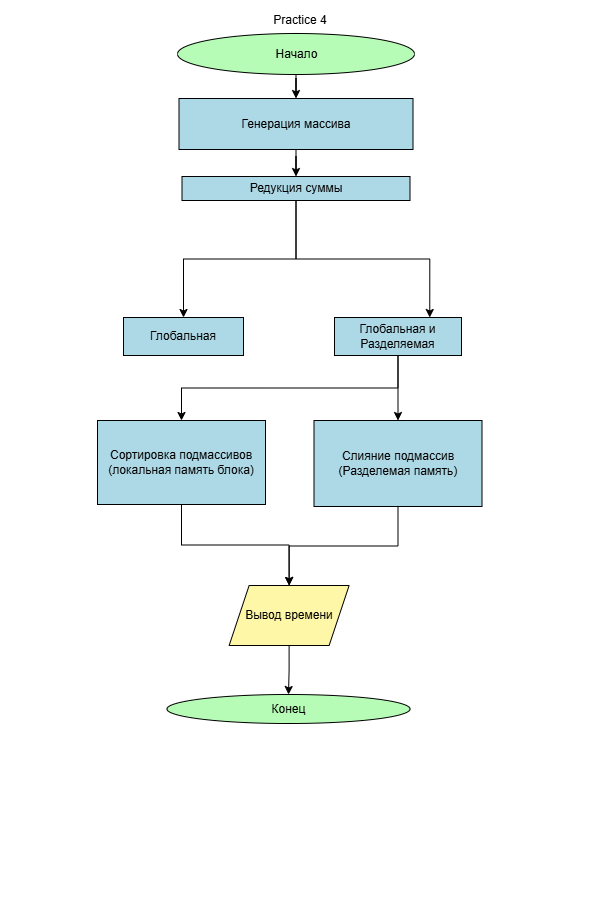

The diagram above was exported from draw.io. Its source (the exported page's mxGraphModel, read from the mxfile embedded in the PNG):
<mxGraphModel dx="778" dy="477" grid="0" gridSize="10" guides="1" tooltips="1" connect="1" arrows="1" fold="1" page="1" pageScale="1" pageWidth="600" pageHeight="900" background="light-dark(#000000,#FFFFFF)" math="0" shadow="0">
  <root>
    <mxCell id="0" />
    <mxCell id="1" parent="0" />
    <mxCell id="doy44mVqO59pjQrLM7yg-3" edge="1" parent="1" source="doy44mVqO59pjQrLM7yg-1" style="edgeStyle=orthogonalEdgeStyle;rounded=0;orthogonalLoop=1;jettySize=auto;html=1;strokeColor=light-dark(#000000,#000000);" target="doy44mVqO59pjQrLM7yg-2" value="">
      <mxGeometry relative="1" as="geometry" />
    </mxCell>
    <mxCell id="doy44mVqO59pjQrLM7yg-1" parent="1" style="ellipse;html=1;labelBackgroundColor=none;fillColor=light-dark(#FFFFFF,#B6FCB6);fontColor=light-dark(#000000,#000000);strokeColor=light-dark(#000000,#000000);" value="Начало" vertex="1">
      <mxGeometry height="41" width="237" x="177" y="33" as="geometry" />
    </mxCell>
    <mxCell id="H-YSsGn8ZeCYWvAc8pk7-2" edge="1" parent="1" source="doy44mVqO59pjQrLM7yg-2" style="edgeStyle=orthogonalEdgeStyle;rounded=0;orthogonalLoop=1;jettySize=auto;html=1;strokeColor=light-dark(#000000,#000000);" target="f95iATNivPdHY9cF_3IA-4" value="">
      <mxGeometry relative="1" as="geometry" />
    </mxCell>
    <mxCell id="doy44mVqO59pjQrLM7yg-2" parent="1" style="whiteSpace=wrap;html=1;fontColor=light-dark(#000000,#000000);fillColor=light-dark(#FFFFFF,#ADD8E6);strokeColor=light-dark(#000000,#000000);" value="Генерация массива" vertex="1">
      <mxGeometry height="51" width="234" x="178.5" y="98" as="geometry" />
    </mxCell>
    <mxCell id="coULOOPrYOhBQE1Ny3B1-64" edge="1" parent="1" style="edgeStyle=orthogonalEdgeStyle;rounded=0;orthogonalLoop=1;jettySize=auto;html=1;" value="">
      <mxGeometry relative="1" as="geometry">
        <mxPoint x="420" y="643" as="sourcePoint" />
        <mxPoint x="575.5" y="787" as="targetPoint" />
      </mxGeometry>
    </mxCell>
    <mxCell id="coULOOPrYOhBQE1Ny3B1-61" parent="1" style="ellipse;whiteSpace=wrap;html=1;fillColor=light-dark(#FFFFFF,#B6FCB6);fontColor=light-dark(#000000,#000000);strokeColor=light-dark(#000000,#000000);" value="Конец" vertex="1">
      <mxGeometry height="29" width="243" x="166.5" y="694" as="geometry" />
    </mxCell>
    <mxCell id="coULOOPrYOhBQE1Ny3B1-65" parent="1" style="text;html=1;whiteSpace=wrap;strokeColor=none;fillColor=none;align=center;verticalAlign=middle;rounded=0;fontColor=light-dark(#000000,#000000);" value="Practice 4" vertex="1">
      <mxGeometry height="30" width="214" x="193" y="5" as="geometry" />
    </mxCell>
    <mxCell id="-J9gJxN7wvMik5HG6t_z-37" edge="1" parent="1" source="f95iATNivPdHY9cF_3IA-4" style="edgeStyle=orthogonalEdgeStyle;rounded=0;orthogonalLoop=1;jettySize=auto;html=1;exitX=0.5;exitY=1;exitDx=0;exitDy=0;strokeColor=light-dark(#000000,#000000);entryX=0.5;entryY=0;entryDx=0;entryDy=0;" target="f95iATNivPdHY9cF_3IA-13">
      <mxGeometry relative="1" as="geometry">
        <mxPoint x="295.66666666666674" y="444.388905843099" as="targetPoint" />
      </mxGeometry>
    </mxCell>
    <mxCell id="-J9gJxN7wvMik5HG6t_z-38" edge="1" parent="1" source="f95iATNivPdHY9cF_3IA-4" style="edgeStyle=orthogonalEdgeStyle;rounded=0;orthogonalLoop=1;jettySize=auto;html=1;exitX=0.5;exitY=1;exitDx=0;exitDy=0;entryX=0.75;entryY=0;entryDx=0;entryDy=0;strokeColor=light-dark(#000000,#000000);" target="f95iATNivPdHY9cF_3IA-15">
      <mxGeometry relative="1" as="geometry" />
    </mxCell>
    <mxCell id="f95iATNivPdHY9cF_3IA-4" parent="1" style="whiteSpace=wrap;html=1;fillColor=light-dark(#FFFFFF,#ADD8E6);strokeColor=light-dark(#000000,#000000);fontColor=light-dark(#000000,#000000);" value="Редукция суммы" vertex="1">
      <mxGeometry height="24" width="228" x="181.5" y="176" as="geometry" />
    </mxCell>
    <mxCell id="f95iATNivPdHY9cF_3IA-13" parent="1" style="whiteSpace=wrap;html=1;fillColor=light-dark(#FFFFFF,#ADD8E6);strokeColor=light-dark(#000000,#000000);fontColor=light-dark(#000000,#000000);" value="Глобальная" vertex="1">
      <mxGeometry height="38" width="120" x="123" y="317" as="geometry" />
    </mxCell>
    <mxCell id="H-YSsGn8ZeCYWvAc8pk7-3" edge="1" parent="1" source="f95iATNivPdHY9cF_3IA-15" style="edgeStyle=orthogonalEdgeStyle;rounded=0;orthogonalLoop=1;jettySize=auto;html=1;exitX=0.5;exitY=1;exitDx=0;exitDy=0;entryX=0.5;entryY=0;entryDx=0;entryDy=0;strokeColor=light-dark(#000000,#000000);" target="-J9gJxN7wvMik5HG6t_z-43">
      <mxGeometry relative="1" as="geometry" />
    </mxCell>
    <mxCell id="H-YSsGn8ZeCYWvAc8pk7-4" edge="1" parent="1" source="f95iATNivPdHY9cF_3IA-15" style="edgeStyle=orthogonalEdgeStyle;rounded=0;orthogonalLoop=1;jettySize=auto;html=1;exitX=0.5;exitY=1;exitDx=0;exitDy=0;entryX=0.5;entryY=0;entryDx=0;entryDy=0;strokeColor=light-dark(#000000,#000000);" target="-J9gJxN7wvMik5HG6t_z-2">
      <mxGeometry relative="1" as="geometry" />
    </mxCell>
    <mxCell id="f95iATNivPdHY9cF_3IA-15" parent="1" style="whiteSpace=wrap;html=1;fillColor=light-dark(#FFFFFF,#ADD8E6);strokeColor=light-dark(#000000,#000000);fontColor=light-dark(#000000,#000000);" value="Глобальная и Разделяемая" vertex="1">
      <mxGeometry height="38" width="127" x="334" y="317" as="geometry" />
    </mxCell>
    <mxCell id="H-YSsGn8ZeCYWvAc8pk7-6" edge="1" parent="1" source="-J9gJxN7wvMik5HG6t_z-2" style="edgeStyle=orthogonalEdgeStyle;rounded=0;orthogonalLoop=1;jettySize=auto;html=1;" target="H-YSsGn8ZeCYWvAc8pk7-5" value="">
      <mxGeometry relative="1" as="geometry" />
    </mxCell>
    <mxCell id="H-YSsGn8ZeCYWvAc8pk7-7" edge="1" parent="1" source="-J9gJxN7wvMik5HG6t_z-2" style="edgeStyle=orthogonalEdgeStyle;rounded=0;orthogonalLoop=1;jettySize=auto;html=1;exitX=0.5;exitY=1;exitDx=0;exitDy=0;entryX=0.5;entryY=0;entryDx=0;entryDy=0;strokeColor=light-dark(#000000,#000000);" target="H-YSsGn8ZeCYWvAc8pk7-5">
      <mxGeometry relative="1" as="geometry" />
    </mxCell>
    <mxCell id="-J9gJxN7wvMik5HG6t_z-2" parent="1" style="whiteSpace=wrap;html=1;fillColor=light-dark(#FFFFFF,#ADD8E6);strokeColor=light-dark(#000000,#000000);fontColor=light-dark(#000000,#000000);" value="Сортировка подмассивов (локальная память блока)" vertex="1">
      <mxGeometry height="84" width="168" x="97" y="420" as="geometry" />
    </mxCell>
    <mxCell id="H-YSsGn8ZeCYWvAc8pk7-9" edge="1" parent="1" source="-J9gJxN7wvMik5HG6t_z-43" style="edgeStyle=orthogonalEdgeStyle;rounded=0;orthogonalLoop=1;jettySize=auto;html=1;exitX=0.5;exitY=1;exitDx=0;exitDy=0;entryX=0.5;entryY=0;entryDx=0;entryDy=0;strokeColor=light-dark(#000000,#000000);" target="H-YSsGn8ZeCYWvAc8pk7-5">
      <mxGeometry relative="1" as="geometry" />
    </mxCell>
    <mxCell id="-J9gJxN7wvMik5HG6t_z-43" parent="1" style="whiteSpace=wrap;html=1;fillColor=light-dark(#FFFFFF,#ADD8E6);strokeColor=light-dark(#000000,#000000);fontColor=light-dark(#000000,#000000);" value="Слияние подмассив&lt;div&gt;(Разделемая память)&lt;/div&gt;" vertex="1">
      <mxGeometry height="86" width="168" x="313.5" y="420" as="geometry" />
    </mxCell>
    <mxCell id="H-YSsGn8ZeCYWvAc8pk7-10" edge="1" parent="1" source="H-YSsGn8ZeCYWvAc8pk7-5" style="edgeStyle=orthogonalEdgeStyle;rounded=0;orthogonalLoop=1;jettySize=auto;html=1;strokeColor=light-dark(#000000,#000000);" target="coULOOPrYOhBQE1Ny3B1-61" value="">
      <mxGeometry relative="1" as="geometry" />
    </mxCell>
    <mxCell id="H-YSsGn8ZeCYWvAc8pk7-5" parent="1" style="shape=parallelogram;perimeter=parallelogramPerimeter;whiteSpace=wrap;html=1;fixedSize=1;fillColor=light-dark(#FFFFFF,#FFF7A8);strokeColor=light-dark(#000000,#000000);fontColor=light-dark(#000000,#000000);" value="Вывод времени" vertex="1">
      <mxGeometry height="60" width="120" x="228.63" y="585" as="geometry" />
    </mxCell>
  </root>
</mxGraphModel>